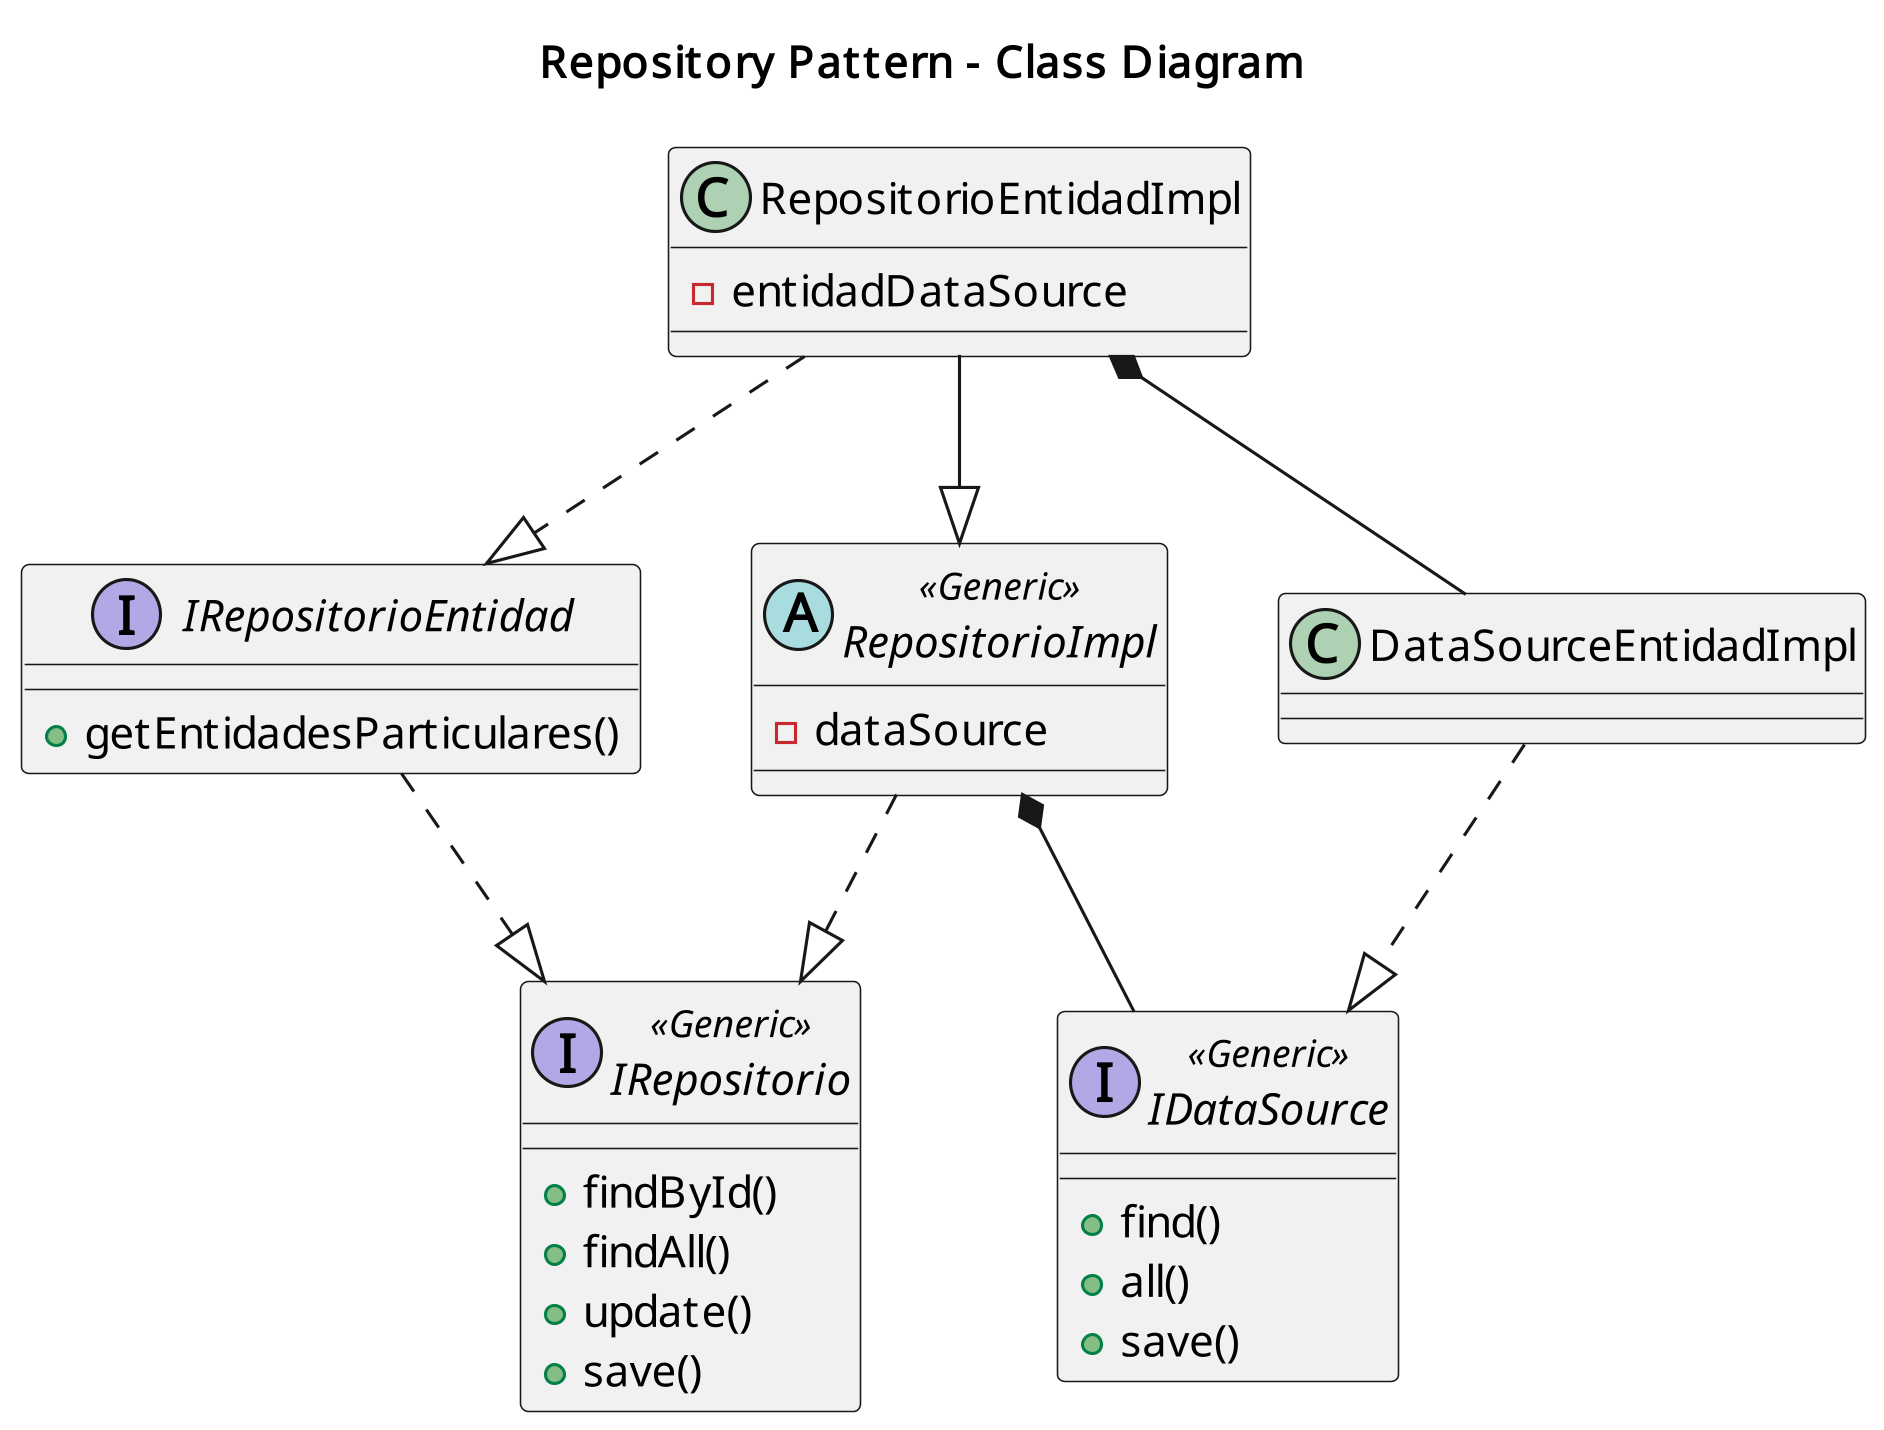

The diagram above was rendered by PlantUML. Its source (embedded in the PNG):
@startuml CLASS_repository_def
skinparam dpi 300

title Repository Pattern - Class Diagram


interface IRepositorio << Generic >>{
    + findById()
    + findAll()
    + update()
    + save()
}
interface IRepositorioEntidad{
    + getEntidadesParticulares()
}
abstract RepositorioImpl << Generic >>{
    - dataSource
}
class RepositorioEntidadImpl{
    - entidadDataSource
}
interface IDataSource << Generic >>{
    + find()
    + all()
    + save()

}
class DataSourceEntidadImpl

DataSourceEntidadImpl ..|> IDataSource
IRepositorioEntidad ..|> IRepositorio
RepositorioImpl *-- IDataSource
RepositorioImpl ..|> IRepositorio
RepositorioEntidadImpl --|> RepositorioImpl
RepositorioEntidadImpl ..|> IRepositorioEntidad
RepositorioEntidadImpl *-- DataSourceEntidadImpl
@enduml